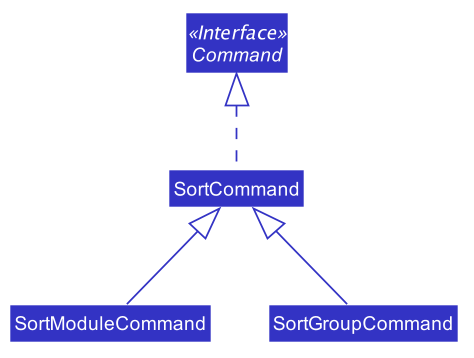

The diagram above was rendered by PlantUML. Its source (embedded in the PNG):
@startuml








skinparam BackgroundColor #FFFFFFF

skinparam Shadowing false

skinparam Class {
    FontColor #FFFFFF
    BorderThickness 1
    BorderColor #FFFFFF
    StereotypeFontColor #FFFFFF
    FontName Arial
}

skinparam Actor {
    BorderColor #000000
    Color #000000
    FontName Arial
}

skinparam Sequence {
    MessageAlign center
    BoxFontSize 15
    BoxPadding 0
    BoxFontColor #FFFFFF
    FontName Arial
}

skinparam Participant {
    FontColor #FFFFFFF
    Padding 20
}

skinparam MinClassWidth 50
skinparam ParticipantPadding 10
skinparam Shadowing false
skinparam DefaultTextAlignment center
skinparam packageStyle Rectangle

hide footbox
hide members
hide circle
skinparam arrowThickness 1.1
skinparam arrowColor #3333C4
skinparam classBackgroundColor #3333C4

Interface Command <<Interface>>
class SortCommand
class SortModuleCommand
class SortGroupCommand

SortCommand .up.|> Command
SortModuleCommand -up-|> SortCommand
SortGroupCommand -up-|> SortCommand

@enduml